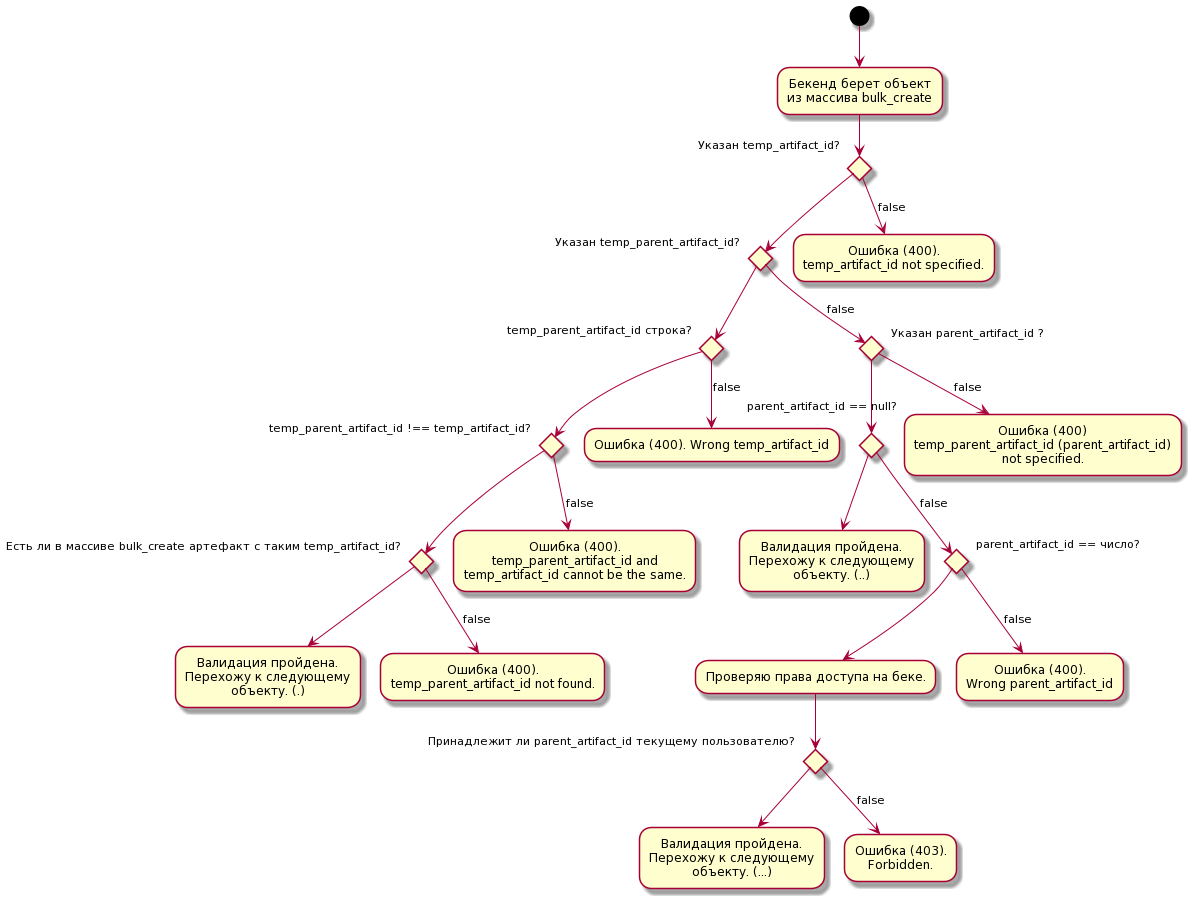

The diagram above was rendered by PlantUML. Its source (embedded in the PNG):
@startuml
(*) --> "Бекенд берет объект 
         из массива bulk_create"

if "Указан temp_artifact_id?" then
    if "Указан temp_parent_artifact_id?" then
        if "temp_parent_artifact_id строка?" then

            if "temp_parent_artifact_id !== temp_artifact_id?" then
                if "Есть ли в массиве bulk_create артефакт с таким temp_artifact_id?" then
                    --> "Валидация пройдена. 
                         Перехожу к следующему 
                         объекту. (.)"
                else 
                    --> [false] "Ошибка (400). 
                    temp_parent_artifact_id not found."
                endif
            else 
                --> [false] "Ошибка (400). 
                     temp_parent_artifact_id and 
                     temp_artifact_id cannot be the same."
            endif


        else 
            --> [false] "Ошибка (400). Wrong temp_artifact_id"
        endif
    else
        [false] if "Указан parent_artifact_id ?" then
            if "parent_artifact_id == null?" then
                --> "Валидация пройдена. 
                     Перехожу к следующему 
                     объекту. (..)"
            else 
                [false] if "parent_artifact_id == число?" then

                    --> "Проверяю права доступа на беке."
                    if "Принадлежит ли parent_artifact_id текущему пользователю?" then
                        --> "Валидация пройдена. 
                             Перехожу к следующему 
                             объекту. (...)"
                    else
                    --> [false] "Ошибка (403). 
                         Forbidden."
                    endif


                else 
                    --> [false] "Ошибка (400). 
                         Wrong parent_artifact_id"
                endif
            endif
        else
            --> [false] "Ошибка (400) 
                temp_parent_artifact_id (parent_artifact_id) 
                not specified."
        endif
    endif

else 
  --> [false] "Ошибка (400). 
temp_artifact_id not specified."
endif
@enduml